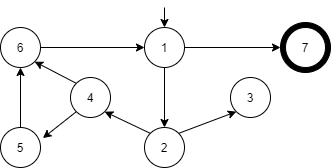

The diagram above was exported from draw.io. Its source (the exported page's mxGraphModel, read from the mxfile embedded in the PNG):
<mxGraphModel dx="1038" dy="548" grid="1" gridSize="10" guides="1" tooltips="1" connect="1" arrows="1" fold="1" page="1" pageScale="1" pageWidth="827" pageHeight="1169" math="0" shadow="0">
  <root>
    <mxCell id="0" />
    <mxCell id="1" parent="0" />
    <mxCell id="iiVrgsS13jf8UK2Hq-Fl-17" style="edgeStyle=orthogonalEdgeStyle;rounded=0;orthogonalLoop=1;jettySize=auto;html=1;exitX=1;exitY=0.5;exitDx=0;exitDy=0;entryX=0;entryY=0.5;entryDx=0;entryDy=0;" edge="1" parent="1" source="iiVrgsS13jf8UK2Hq-Fl-2" target="iiVrgsS13jf8UK2Hq-Fl-15">
      <mxGeometry relative="1" as="geometry" />
    </mxCell>
    <mxCell id="iiVrgsS13jf8UK2Hq-Fl-18" style="edgeStyle=orthogonalEdgeStyle;rounded=0;orthogonalLoop=1;jettySize=auto;html=1;exitX=0.5;exitY=1;exitDx=0;exitDy=0;entryX=0.5;entryY=0;entryDx=0;entryDy=0;" edge="1" parent="1" source="iiVrgsS13jf8UK2Hq-Fl-2" target="iiVrgsS13jf8UK2Hq-Fl-6">
      <mxGeometry relative="1" as="geometry" />
    </mxCell>
    <mxCell id="iiVrgsS13jf8UK2Hq-Fl-2" value="1" style="ellipse;whiteSpace=wrap;html=1;aspect=fixed;" vertex="1" parent="1">
      <mxGeometry x="374" y="150" width="40" height="40" as="geometry" />
    </mxCell>
    <mxCell id="iiVrgsS13jf8UK2Hq-Fl-19" style="rounded=0;orthogonalLoop=1;jettySize=auto;html=1;exitX=0;exitY=0;exitDx=0;exitDy=0;entryX=1;entryY=1;entryDx=0;entryDy=0;" edge="1" parent="1" source="iiVrgsS13jf8UK2Hq-Fl-6" target="iiVrgsS13jf8UK2Hq-Fl-8">
      <mxGeometry relative="1" as="geometry" />
    </mxCell>
    <mxCell id="iiVrgsS13jf8UK2Hq-Fl-23" style="edgeStyle=none;rounded=0;orthogonalLoop=1;jettySize=auto;html=1;exitX=1;exitY=0;exitDx=0;exitDy=0;entryX=0;entryY=1;entryDx=0;entryDy=0;" edge="1" parent="1" source="iiVrgsS13jf8UK2Hq-Fl-6" target="iiVrgsS13jf8UK2Hq-Fl-7">
      <mxGeometry relative="1" as="geometry" />
    </mxCell>
    <mxCell id="iiVrgsS13jf8UK2Hq-Fl-6" value="2" style="ellipse;whiteSpace=wrap;html=1;aspect=fixed;" vertex="1" parent="1">
      <mxGeometry x="374" y="250" width="40" height="40" as="geometry" />
    </mxCell>
    <mxCell id="iiVrgsS13jf8UK2Hq-Fl-7" value="3" style="ellipse;whiteSpace=wrap;html=1;aspect=fixed;" vertex="1" parent="1">
      <mxGeometry x="460" y="200" width="40" height="40" as="geometry" />
    </mxCell>
    <mxCell id="iiVrgsS13jf8UK2Hq-Fl-20" style="edgeStyle=none;rounded=0;orthogonalLoop=1;jettySize=auto;html=1;exitX=0;exitY=1;exitDx=0;exitDy=0;entryX=1.06;entryY=0.265;entryDx=0;entryDy=0;entryPerimeter=0;" edge="1" parent="1" source="iiVrgsS13jf8UK2Hq-Fl-8" target="iiVrgsS13jf8UK2Hq-Fl-9">
      <mxGeometry relative="1" as="geometry" />
    </mxCell>
    <mxCell id="iiVrgsS13jf8UK2Hq-Fl-22" style="edgeStyle=none;rounded=0;orthogonalLoop=1;jettySize=auto;html=1;exitX=0;exitY=0;exitDx=0;exitDy=0;entryX=1;entryY=1;entryDx=0;entryDy=0;" edge="1" parent="1" source="iiVrgsS13jf8UK2Hq-Fl-8" target="iiVrgsS13jf8UK2Hq-Fl-10">
      <mxGeometry relative="1" as="geometry" />
    </mxCell>
    <mxCell id="iiVrgsS13jf8UK2Hq-Fl-8" value="4" style="ellipse;whiteSpace=wrap;html=1;aspect=fixed;" vertex="1" parent="1">
      <mxGeometry x="300" y="200" width="40" height="40" as="geometry" />
    </mxCell>
    <mxCell id="iiVrgsS13jf8UK2Hq-Fl-21" style="edgeStyle=none;rounded=0;orthogonalLoop=1;jettySize=auto;html=1;exitX=0.5;exitY=0;exitDx=0;exitDy=0;entryX=0.5;entryY=1;entryDx=0;entryDy=0;" edge="1" parent="1" source="iiVrgsS13jf8UK2Hq-Fl-9" target="iiVrgsS13jf8UK2Hq-Fl-10">
      <mxGeometry relative="1" as="geometry" />
    </mxCell>
    <mxCell id="iiVrgsS13jf8UK2Hq-Fl-9" value="5" style="ellipse;whiteSpace=wrap;html=1;aspect=fixed;" vertex="1" parent="1">
      <mxGeometry x="230" y="250" width="40" height="40" as="geometry" />
    </mxCell>
    <mxCell id="iiVrgsS13jf8UK2Hq-Fl-13" style="edgeStyle=orthogonalEdgeStyle;rounded=0;orthogonalLoop=1;jettySize=auto;html=1;exitX=1;exitY=0.5;exitDx=0;exitDy=0;entryX=0;entryY=0.5;entryDx=0;entryDy=0;" edge="1" parent="1" source="iiVrgsS13jf8UK2Hq-Fl-10" target="iiVrgsS13jf8UK2Hq-Fl-2">
      <mxGeometry relative="1" as="geometry" />
    </mxCell>
    <mxCell id="iiVrgsS13jf8UK2Hq-Fl-10" value="6" style="ellipse;whiteSpace=wrap;html=1;aspect=fixed;" vertex="1" parent="1">
      <mxGeometry x="230" y="150" width="40" height="40" as="geometry" />
    </mxCell>
    <mxCell id="iiVrgsS13jf8UK2Hq-Fl-15" value="" style="ellipse;whiteSpace=wrap;html=1;aspect=fixed;fillColor=#000000;" vertex="1" parent="1">
      <mxGeometry x="510" y="145" width="50" height="50" as="geometry" />
    </mxCell>
    <mxCell id="iiVrgsS13jf8UK2Hq-Fl-16" value="7" style="ellipse;whiteSpace=wrap;html=1;aspect=fixed;" vertex="1" parent="1">
      <mxGeometry x="515" y="150" width="40" height="40" as="geometry" />
    </mxCell>
    <mxCell id="iiVrgsS13jf8UK2Hq-Fl-25" value="" style="endArrow=classic;html=1;entryX=0.5;entryY=0;entryDx=0;entryDy=0;" edge="1" parent="1" target="iiVrgsS13jf8UK2Hq-Fl-2">
      <mxGeometry width="50" height="50" relative="1" as="geometry">
        <mxPoint x="394" y="130" as="sourcePoint" />
        <mxPoint x="390" y="100" as="targetPoint" />
      </mxGeometry>
    </mxCell>
  </root>
</mxGraphModel>